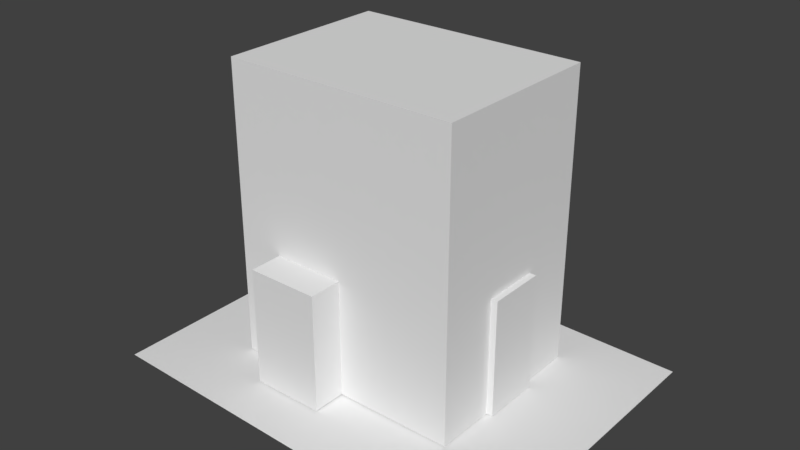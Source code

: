 # Source: room.blend  (saved by Blender 2.77.0; exported with 4.5.12 LTS)
import bpy
from mathutils import Matrix  # noqa: F401  (used for matrix-valued properties, if any)

bpy.ops.wm.read_factory_settings(use_empty=True)
scene = bpy.context.scene
scene.name = 'Scene'

# ---- collections
col_collection_1 = bpy.data.collections.new('Collection 1'); scene.collection.children.link(col_collection_1)

# ---- materials (node trees are filled in below, after node groups)
mat_room_reference_001 = bpy.data.materials.new('Room Reference.001')
mat_room_reference_001.alpha_threshold = 0.0
mat_room_reference_001.use_transparent_shadow = False
mat_room_reference_001.roughness = 0.5

# ---- material node trees

# ---- world
world_world = bpy.data.worlds.new('World'); scene.world = world_world
world_world.color = (0.05088, 0.05088, 0.05088)
world_world.use_sun_shadow = False
world_world.sun_shadow_jitter_overblur = 0.0
world_world.cycles.sampling_method = 'MANUAL'

# ---- meshes
me_cube_008 = bpy.data.meshes.new('Cube.008')
me_cube_008.from_pydata([(-1.0, -1.0, -1.0), (-1.0, -1.0, 1.0), (-1.0, 1.0, -1.0), (-1.0, 1.0, 1.0), (1.0, -1.0, -1.0), (1.0, -1.0, 1.0), (1.0, 1.0, -1.0), (1.0, 1.0, 1.0)], [], [(1, 3, 2, 0), (3, 7, 6, 2), (7, 5, 4, 6), (5, 1, 0, 4), (0, 2, 6, 4), (5, 7, 3, 1)])
me_cube_008.use_remesh_preserve_volume = False
me_cube_008.use_remesh_preserve_attributes = False
me_cube_008.use_mirror_vertex_groups = False
me_cube_008.update()
me_cube_005 = bpy.data.meshes.new('Cube.005')
me_cube_005.from_pydata([(-1.0, -3.81, -1.0), (-1.0, -3.81, 1.0), (-0.9012, 1.0, -0.9012), (-0.9012, 1.0, 0.9012), (1.0, -3.81, -1.0), (1.0, -3.81, 1.0), (0.9012, 1.0, -0.9012), (0.9012, 1.0, 0.9012), (-1.0, 1.0, 1.0), (-1.0, 1.0, -1.0), (1.0, 1.0, 1.0), (1.0, 1.0, -1.0), (-0.9012, 1.0, 0.5559), (-0.9012, 1.0, 0.4741), (-0.9012, 1.0, 0.04092), (-0.9012, 1.0, -0.04092), (-0.9012, 1.0, -0.4741), (-0.9012, 1.0, -0.5559), (0.9012, 1.0, 0.5559), (0.9012, 1.0, 0.4741), (0.9012, 1.0, 0.04092), (0.9012, 1.0, -0.04092), (0.9012, 1.0, -0.4741), (0.9012, 1.0, -0.5559), (-0.9012, -2.56, -0.5559), (-0.9012, -2.56, -0.9012), (-0.9012, -2.56, 0.9012), (0.9012, -2.56, 0.9012), (0.9012, -2.56, -0.5559), (0.9012, -2.56, -0.9012), (-0.9012, -2.56, 0.5559), (-0.9012, -2.56, 0.4741), (-0.9012, -2.56, 0.04092), (-0.9012, -2.56, -0.04092), (-0.9012, -2.56, -0.4741), (0.9012, -2.56, 0.5559), (0.9012, -2.56, 0.4741), (0.9012, -2.56, 0.04092), (0.9012, -2.56, -0.04092), (0.9012, -2.56, -0.4741)], [], [(1, 8, 9, 0), (12, 3, 26, 30), (10, 5, 4, 11), (5, 1, 0, 4), (0, 9, 11, 4), (5, 10, 8, 1), (3, 12, 13, 14, 15, 16, 17, 2, 9, 8), (7, 3, 8, 10), (6, 23, 22, 21, 20, 19, 18, 7, 10, 11), (2, 6, 11, 9), (2, 17, 24, 25), (12, 18, 19, 13), (20, 14, 32, 37), (14, 20, 21, 15), (7, 18, 35, 27), (16, 22, 23, 17), (24, 28, 29, 25), (26, 27, 35, 30), (31, 36, 37, 32), (33, 38, 39, 34), (15, 21, 38, 33), (3, 7, 27, 26), (19, 20, 37, 36), (22, 16, 34, 39), (23, 6, 29, 28), (14, 13, 31, 32), (17, 23, 28, 24), (6, 2, 25, 29), (21, 22, 39, 38), (16, 15, 33, 34), (18, 12, 30, 35), (13, 19, 36, 31)])
me_cube_005.use_remesh_preserve_volume = False
me_cube_005.use_remesh_preserve_attributes = False
me_cube_005.use_mirror_vertex_groups = False
me_cube_005.update()
me_room_reference_001 = bpy.data.meshes.new('Room Reference.001')
me_room_reference_001.from_pydata([(-0.6048, -0.5101, -0.008022), (0.6347, -0.5101, -0.008022), (-0.6197, 0.5, 0.0), (0.6197, 0.5, 0.0)], [], [(0, 1, 3, 2)])
_uv = me_room_reference_001.uv_layers.new(name='UVMap')
_uv.uv.foreach_set('vector', [0.0, 0.0, 1.0, 0.0, 1.0, 1.0, 0.0, 1.0])
me_room_reference_001.materials.append(mat_room_reference_001)
me_room_reference_001.use_remesh_preserve_volume = False
me_room_reference_001.use_remesh_preserve_attributes = False
me_room_reference_001.use_mirror_vertex_groups = False
me_room_reference_001.update()
me_cube = bpy.data.meshes.new('Cube')
me_cube.from_pydata([(-1.0, -1.0, -1.0), (-1.0, -1.0, 1.0), (-1.0, 1.0, -1.0), (-1.0, 1.0, 1.0), (1.0, -1.0, -1.0), (1.0, -1.0, 1.0), (1.0, 1.0, -1.0), (1.0, 1.0, 1.0)], [], [(1, 0, 2, 3), (3, 2, 6, 7), (7, 6, 4, 5), (5, 4, 0, 1), (0, 4, 6, 2), (5, 1, 3, 7)])
me_cube.use_remesh_preserve_volume = False
me_cube.use_remesh_preserve_attributes = False
me_cube.use_mirror_vertex_groups = False
me_cube.update()
me_cube_002 = bpy.data.meshes.new('Cube.002')
me_cube_002.from_pydata([(-1.0, -1.0, -1.0), (-1.0, -1.0, 1.0), (-1.0, 1.0, -1.0), (-1.0, 1.0, 1.0), (1.0, -1.0, -1.0), (1.0, -1.0, 1.0), (1.0, 1.0, -1.0), (1.0, 1.0, 1.0)], [], [(1, 3, 2, 0), (3, 7, 6, 2), (7, 5, 4, 6), (5, 1, 0, 4), (0, 2, 6, 4), (5, 7, 3, 1)])
me_cube_002.use_remesh_preserve_volume = False
me_cube_002.use_remesh_preserve_attributes = False
me_cube_002.use_mirror_vertex_groups = False
me_cube_002.update()

# ---- objects
ob_door = bpy.data.objects.new('Door', me_cube_008)
ob_documents_shelf = bpy.data.objects.new('Documents Shelf', me_cube_005)
ob_references = bpy.data.objects.new('References', None)
ob_room_reference = bpy.data.objects.new('Room Reference', me_room_reference_001)
ob_room_boundaries = bpy.data.objects.new('Room boundaries', me_cube)
ob_table = bpy.data.objects.new('Table', me_cube_002)

# ---- transforms, parenting, visibility, modifiers, constraints
ob_door.location = (1.016, 0.005659, 0.5)
ob_door.scale = (0.03885, 0.2445, 0.5)
ob_door.lineart.crease_threshold = 0.0
ob_documents_shelf.location = (-0.3071, -0.7437, 0.5)
ob_documents_shelf.scale = (0.306, 0.07546, 0.5)
ob_documents_shelf.lineart.crease_threshold = 0.0
ob_references.location = (0.0, 0.0, 0.0)
ob_references.empty_image_offset = (0.0, 0.0)
ob_references.lineart.crease_threshold = 0.0
ob_room_reference.parent = ob_references
ob_room_reference.location = (0.04598, -0.1168, 0.0)
ob_room_reference.rotation_euler = (0.0, -0.0, -0.02346)
ob_room_reference.scale = (2.809, 2.627, 1.762)
ob_room_reference.lineart.crease_threshold = 0.0
ob_room_boundaries.parent = ob_references
ob_room_boundaries.location = (0.0, 0.0, 1.25)
ob_room_boundaries.scale = (1.0, 0.75, 1.25)
ob_room_boundaries.hide_select = True
ob_room_boundaries.lineart.crease_threshold = 0.0
ob_table.location = (0.00498, 0.6557, 0.5)
ob_table.scale = (0.4937, 0.08888, 0.5)
ob_table.lineart.crease_threshold = 0.0

# ---- collection membership
col_collection_1.objects.link(ob_door)
col_collection_1.objects.link(ob_documents_shelf)
col_collection_1.objects.link(ob_references)
col_collection_1.objects.link(ob_room_reference)
col_collection_1.objects.link(ob_room_boundaries)
col_collection_1.objects.link(ob_table)

# ---- scene / render settings (as saved in the file)
scene.frame_start = 1; scene.frame_end = 250; scene.frame_set(6)
scene.render.engine = 'BLENDER_EEVEE_NEXT'
scene.render.resolution_percentage = 50
scene.render.dither_intensity = 0.0
scene.cycles.use_denoising = False
scene.cycles.samples = 128
scene.cycles.sampling_pattern = 'TABULATED_SOBOL'
scene.cycles.light_sampling_threshold = 0.0
scene.cycles.use_adaptive_sampling = False
scene.cycles.use_light_tree = False
scene.cycles.blur_glossy = 0.0
scene.cycles.sample_clamp_indirect = 0.0
scene.view_settings.view_transform = 'Standard'
bpy.context.view_layer.update()

# ---- added for rendering (the .blend has no active camera and no usable light): camera, sun
cam_auto = bpy.data.cameras.new('AutoCamera')
cam_auto.lens = 50.0
cam_auto.sensor_width = 36.0
cam_auto.clip_end = 1000.0
ob_auto_camera = bpy.data.objects.new('AutoCamera', cam_auto)
scene.collection.objects.link(ob_auto_camera)
ob_auto_camera.location = (4.8433, -5.86254, 5.06424)
ob_auto_camera.rotation_euler = (1.09748, -7.21219e-08, 0.694738)
scene.camera = ob_auto_camera
light_auto_sun = bpy.data.lights.new('AutoSun', 'SUN')
light_auto_sun.energy = 3.0
light_auto_sun.angle = 0.0523599
ob_auto_sun = bpy.data.objects.new('AutoSun', light_auto_sun)
scene.collection.objects.link(ob_auto_sun)
ob_auto_sun.rotation_euler = (0.872665, 0.174533, 0.523599)
bpy.context.view_layer.update()
